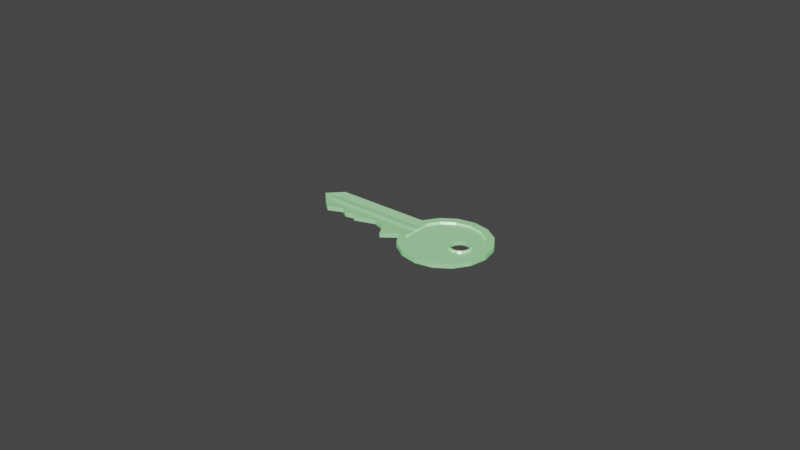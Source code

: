 # Source: greenKey.blend  (saved by Blender 2.92.15; exported with 4.5.12 LTS)
import bpy
from mathutils import Matrix  # noqa: F401  (used for matrix-valued properties, if any)

bpy.ops.wm.read_factory_settings(use_empty=True)
scene = bpy.context.scene
scene.name = 'Scene'

# ---- collections
col_collection = bpy.data.collections.new('Collection'); scene.collection.children.link(col_collection)

# ---- materials (node trees are filled in below, after node groups)
mat_material_001 = bpy.data.materials.new('Material.001')
mat_material_001.use_transparent_shadow = False

# ---- material node trees
mat_material_001.use_nodes = True; mat_material_001.node_tree.nodes.clear()
_N = mat_material_001.node_tree.nodes; _L = mat_material_001.node_tree.links
n0 = _N.new('ShaderNodeBsdfPrincipled'); n0.name = 'Principled BSDF'; n0.location = (10, 300)
n0.distribution = 'GGX'
n0.subsurface_method = 'BURLEY'
n0.inputs[1].default_value = 0.5
n0.inputs[2].default_value = 0.3
n0.inputs[3].default_value = 1.45
n0.inputs[27].default_value = (0.0, 0.1149, 0.001278, 1.0)
n0.inputs[28].default_value = 2.5
n1 = _N.new('ShaderNodeOutputMaterial'); n1.name = 'Material Output'; n1.location = (300, 300)
_L.new(n0.outputs[0], n1.inputs[0])
n1.is_active_output = True

# ---- world
world_world = bpy.data.worlds.new('World'); scene.world = world_world
world_world.use_nodes = True; world_world.node_tree.nodes.clear()
_N = world_world.node_tree.nodes; _L = world_world.node_tree.links
n0 = _N.new('ShaderNodeOutputWorld'); n0.name = 'World Output'; n0.location = (300, 300)
n1 = _N.new('ShaderNodeBackground'); n1.name = 'Background'; n1.location = (10, 300)
n1.inputs[0].default_value = (0.05088, 0.05088, 0.05088, 1.0)
_L.new(n1.outputs[0], n0.inputs[0])
n0.is_active_output = True
world_world.color = (0.05088, 0.05088, 0.05088)
world_world.use_sun_shadow = False
world_world.sun_shadow_jitter_overblur = 0.0

# ---- meshes
me_cylinder = bpy.data.meshes.new('Cylinder')
me_cylinder.from_pydata([(-5.809e-10, 0.0249, -0.0004297), (-5.809e-10, 0.0249, 0.0004297), (0.00953, 0.02301, -0.0004235), (0.00953, 0.02301, 0.0004235), (0.01761, 0.01761, -0.0004183), (0.01761, 0.01761, 0.0004183), (0.02301, 0.00953, -0.0004148), (0.02301, 0.00953, 0.0004148), (0.0249, -1.35e-09, -0.0004136), (0.0249, -1.35e-09, 0.0004136), (0.02301, -0.00953, -0.0004148), (0.02301, -0.00953, 0.0004148), (0.01761, -0.01761, -0.0004183), (0.01761, -0.01761, 0.0004183), (0.00953, -0.02301, -0.0004235), (0.00953, -0.02301, 0.0004235), (3.717e-09, -0.0249, -0.0004297), (3.717e-09, -0.0249, 0.0004297), (-0.00953, -0.02301, -0.0004358), (-0.00953, -0.02301, 0.0004358), (-0.01761, -0.01761, -0.0004411), (-0.01761, -0.01761, 0.0004411), (-0.02272, -0.009963, -0.0004455), (-0.02272, -0.009963, 0.0004455), (-0.02272, 0.009963, -0.0004455), (-0.02272, 0.009963, 0.0004455), (-0.01761, 0.01761, -0.0004411), (-0.01761, 0.01761, 0.0004411), (-0.00953, 0.02301, -0.0004358), (-0.00953, 0.02301, 0.0004358), (-0.07221, 0.01148, -0.0015), (-0.07221, -0.01084, -0.0015), (-0.07221, 0.01148, 0.0015), (-0.07221, -0.01084, 0.0015), (-0.07794, 0.01148, 0.0015), (-0.07794, -0.00729, 0.0015), (-0.07794, 0.01148, -0.0015), (-0.07794, -0.00729, -0.0015), (-0.08721, 0.01148, 0.0015), (-0.08721, -0.01148, 0.0015), (-0.08721, -0.01148, -0.0015), (-0.08721, 0.01148, -0.0015), (-0.09251, 0.01148, -0.0015), (-0.09251, 0.01148, 0.0015), (-0.09251, -0.00729, 0.0015), (-0.09251, -0.00729, -0.0015), (-0.1022, 0.002453, 0.0012), (-0.1022, 0.002453, -0.0012), (-0.06665, -0.009421, 0.0015), (-0.06665, 0.01148, 0.0015), (-0.06665, -0.009421, -0.0015), (-0.06665, 0.01148, -0.0015), (-0.06445, -0.01148, 0.0015), (-0.06445, 0.01148, 0.0015), (-0.06445, -0.01148, -0.0015), (-0.06445, 0.01148, -0.0015), (-0.05079, -0.006722, 0.0015), (-0.05079, 0.01148, 0.0015), (-0.05079, -0.006722, -0.0015), (-0.05079, 0.01148, -0.0015), (-0.04203, -0.009705, 0.0015), (-0.04203, 0.01148, 0.0015), (-0.04203, -0.009705, -0.0015), (-0.04203, 0.01148, -0.0015), (-0.03706, -0.01851, 0.0015), (-0.03706, 0.01148, 0.0015), (-0.03706, -0.01851, -0.0015), (-0.03706, 0.01148, -0.0015), (-0.07794, 0.00492, 0.00075), (-0.02272, 0.004921, 0.0003045), (-0.02272, 0.004921, -0.0003045), (-0.07794, 0.00492, -0.00075), (-0.08721, 0.00492, 0.00075), (-0.08721, 0.00492, -0.00075), (-0.09251, 0.00492, 0.00075), (-0.09251, 0.00492, -0.00075), (-0.07221, 0.00492, -0.00075), (-0.07221, 0.00492, 0.00075), (-0.06665, 0.00492, 0.00075), (-0.06665, 0.00492, -0.00075), (-0.06445, 0.00492, -0.00075), (-0.06445, 0.00492, 0.00075), (-0.05079, 0.00492, 0.00075), (-0.05079, 0.00492, -0.00075), (-0.04203, 0.00492, -0.00075), (-0.04203, 0.00492, 0.00075), (-0.03706, 0.00492, 0.00075), (-0.03706, 0.00492, -0.00075), (-0.07794, -0.002619, 0.00075), (-0.02272, -0.002621, -0.0003045), (-0.08721, -0.002619, 0.00075), (-0.09251, -0.002619, 0.00075), (-0.07221, -0.002619, 0.00075), (-0.06665, -0.002619, 0.00075), (-0.06445, -0.002619, 0.00075), (-0.05079, -0.002619, 0.00075), (-0.04203, -0.002619, 0.00075), (-0.03706, -0.002619, 0.00075), (-0.02272, -0.002621, 0.0003045), (-0.07794, -0.002619, -0.00075), (-0.08721, -0.002619, -0.00075), (-0.09251, -0.002619, -0.00075), (-0.07221, -0.002619, -0.00075), (-0.06665, -0.002619, -0.00075), (-0.06445, -0.002619, -0.00075), (-0.05079, -0.002619, -0.00075), (-0.04203, -0.002619, -0.00075), (-0.03706, -0.002619, -0.00075), (-0.02272, 7.118e-05, -0.0004455), (-0.07794, 7.216e-05, -0.0015), (-0.08721, 7.216e-05, -0.0015), (-0.09251, 7.216e-05, -0.0015), (-0.07221, 7.216e-05, -0.0015), (-0.06665, 7.216e-05, -0.0015), (-0.06445, 7.216e-05, -0.0015), (-0.05079, 7.216e-05, -0.0015), (-0.04203, 7.216e-05, -0.0015), (-0.03706, 7.216e-05, -0.0015), (-0.07794, 7.216e-05, 0.0015), (-0.02272, 7.118e-05, 0.0004455), (-0.08721, 7.216e-05, 0.0015), (-0.09251, 7.216e-05, 0.0015), (-0.07221, 7.216e-05, 0.0015), (-0.06665, 7.216e-05, 0.0015), (-0.06445, 7.216e-05, 0.0015), (-0.05079, 7.216e-05, 0.0015), (-0.04203, 7.216e-05, 0.0015), (-0.03706, 7.216e-05, 0.0015), (0.01148, 0.02772, 0.0015), (0.0, 0.03, 0.0015), (0.02121, 0.02121, 0.0015), (0.02772, 0.01148, 0.0015), (0.03, -1.311e-09, 0.0015), (0.02772, -0.01148, 0.0015), (0.02121, -0.02121, 0.0015), (0.01148, -0.02772, 0.0015), (4.53e-09, -0.03, 0.0015), (-0.01148, -0.02772, 0.0015), (-0.02121, -0.02121, 0.0015), (-0.02772, -0.01148, 0.0015), (-0.02772, -0.002619, 0.00075), (-0.02121, 0.02121, 0.0015), (-0.02772, 0.01148, 0.0015), (-0.01148, 0.02772, 0.0015), (-0.02772, 0.00492, 0.00075), (-0.02772, 7.216e-05, 0.0015), (0.0, 0.03, -0.0015), (0.01148, 0.02772, -0.0015), (0.02121, 0.02121, -0.0015), (0.02772, 0.01148, -0.0015), (0.03, -1.311e-09, -0.0015), (0.02772, -0.01148, -0.0015), (0.02121, -0.02121, -0.0015), (0.01148, -0.02772, -0.0015), (4.53e-09, -0.03, -0.0015), (-0.01148, -0.02772, -0.0015), (-0.02121, -0.02121, -0.0015), (-0.02772, -0.01148, -0.0015), (-0.02772, 0.00492, -0.00075), (-0.02772, 0.01148, -0.0015), (-0.02121, 0.02121, -0.0015), (-0.01148, 0.02772, -0.0015), (-0.02772, 7.216e-05, -0.0015), (-0.02772, -0.002619, -0.00075), (-5.809e-10, 0.0249, -0.0015), (0.00953, 0.02301, -0.001494), (0.01761, 0.01761, -0.001489), (0.02301, 0.00953, -0.001485), (0.0249, -1.35e-09, -0.001484), (0.02301, -0.00953, -0.001485), (0.01761, -0.01761, -0.001489), (0.00953, -0.02301, -0.001494), (3.717e-09, -0.0249, -0.0015), (-0.00953, -0.02301, -0.001506), (-0.01761, -0.01761, -0.001511), (-0.02272, -0.009963, -0.001516), (-0.02272, 0.004921, -0.0007658), (-0.02272, 0.009963, -0.001516), (-0.01761, 0.01761, -0.001511), (-0.00953, 0.02301, -0.001506), (-0.02272, 7.118e-05, -0.001516), (-0.02272, -0.002621, -0.0007658), (0.00953, 0.02301, 0.001494), (-5.809e-10, 0.0249, 0.0015), (0.01761, 0.01761, 0.001489), (0.02301, 0.00953, 0.001485), (0.0249, -1.35e-09, 0.001484), (0.02301, -0.00953, 0.001485), (0.01761, -0.01761, 0.001489), (0.00953, -0.02301, 0.001494), (3.717e-09, -0.0249, 0.0015), (-0.00953, -0.02301, 0.001506), (-0.01761, -0.01761, 0.001511), (-0.02272, -0.009963, 0.001516), (-0.02272, -0.002621, 0.0007658), (-0.01761, 0.01761, 0.001511), (-0.02272, 0.009963, 0.001516), (-0.00953, 0.02301, 0.001506), (-0.02272, 0.004921, 0.0007658), (-0.02272, 7.118e-05, 0.001516), (0.01093, 0.007035, -0.0004229), (0.01093, 0.007035, 0.0004229), (0.01362, 0.006499, -0.0004211), (0.01362, 0.006499, 0.0004211), (0.0159, 0.004974, -0.0004196), (0.0159, 0.004974, 0.0004196), (0.01743, 0.002692, -0.0004186), (0.01743, 0.002692, 0.0004186), (0.01796, -3.075e-10, -0.0004182), (0.01796, -3.075e-10, 0.0004182), (0.01743, -0.002692, -0.0004186), (0.01743, -0.002692, 0.0004186), (0.0159, -0.004974, -0.0004196), (0.0159, -0.004974, 0.0004196), (0.01362, -0.006499, -0.0004211), (0.01362, -0.006499, 0.0004211), (0.01093, -0.007035, -0.0004229), (0.01093, -0.007035, 0.0004229), (0.008234, -0.006499, -0.0004247), (0.008234, -0.006499, 0.0004247), (0.005952, -0.004974, -0.0004263), (0.005952, -0.004974, 0.0004263), (0.004427, -0.002692, -0.0004273), (0.004427, -0.002692, 0.0004273), (0.003891, 8.389e-11, -0.0004277), (0.003891, 8.389e-11, 0.0004277), (0.004427, 0.002692, -0.0004273), (0.004427, 0.002692, 0.0004273), (0.005952, 0.004974, -0.0004263), (0.005952, 0.004974, 0.0004263), (0.008234, 0.006499, -0.0004247), (0.008234, 0.006499, 0.0004247), (0.01093, 0.006335, -0.0004229), (0.01093, 0.006335, 0.0004229), (0.01335, 0.005853, -0.0004211), (0.01335, 0.005853, 0.0004211), (0.01541, 0.004479, -0.0004196), (0.01541, 0.004479, 0.0004196), (0.01678, 0.002424, -0.0004186), (0.01678, 0.002424, 0.0004186), (0.01726, -3.143e-10, -0.0004182), (0.01726, -3.143e-10, 0.0004182), (0.01678, -0.002424, -0.0004186), (0.01678, -0.002424, 0.0004186), (0.01541, -0.004479, -0.0004196), (0.01541, -0.004479, 0.0004196), (0.01335, -0.005853, -0.0004211), (0.01335, -0.005853, 0.0004211), (0.01093, -0.006335, -0.0004229), (0.01093, -0.006335, 0.0004229), (0.008502, -0.005853, -0.0004247), (0.008502, -0.005853, 0.0004247), (0.006447, -0.004479, -0.0004263), (0.006447, -0.004479, 0.0004263), (0.005073, -0.002424, -0.0004273), (0.005073, -0.002424, 0.0004273), (0.004591, 2.295e-11, -0.0004277), (0.004591, 2.295e-11, 0.0004277), (0.005073, 0.002424, -0.0004273), (0.005073, 0.002424, 0.0004273), (0.006447, 0.004479, -0.0004263), (0.006447, 0.004479, 0.0004263), (0.008502, 0.005853, -0.0004247), (0.008502, 0.005853, 0.0004247), (0.01093, 0.007035, 0.001493), (0.01362, 0.006499, 0.001491), (0.0159, 0.004974, 0.00149), (0.01743, 0.002692, 0.001489), (0.01796, -3.238e-10, 0.001489), (0.01743, -0.002692, 0.001489), (0.0159, -0.004974, 0.00149), (0.01362, -0.006499, 0.001491), (0.01093, -0.007035, 0.001493), (0.008234, -0.006499, 0.001495), (0.005952, -0.004974, 0.001497), (0.004427, -0.002692, 0.001498), (0.003892, 6.761e-11, 0.001498), (0.004427, 0.002692, 0.001498), (0.005952, 0.004974, 0.001497), (0.008234, 0.006499, 0.001495), (0.01093, 0.006335, 0.001493), (0.01335, 0.005853, 0.001491), (0.01541, 0.004479, 0.00149), (0.01678, 0.002424, 0.001489), (0.01726, -3.305e-10, 0.001489), (0.01678, -0.002424, 0.001489), (0.01541, -0.004479, 0.00149), (0.01335, -0.005853, 0.001491), (0.01093, -0.006335, 0.001493), (0.008502, -0.005853, 0.001495), (0.006447, -0.004479, 0.001497), (0.005074, -0.002424, 0.001498), (0.004592, 6.67e-12, 0.001498), (0.005074, 0.002424, 0.001498), (0.006447, 0.004479, 0.001497), (0.008502, 0.005853, 0.001495), (0.01093, 0.007035, -0.001493), (0.01362, 0.006499, -0.001491), (0.0159, 0.004974, -0.00149), (0.01743, 0.002692, -0.001489), (0.01796, -3.243e-10, -0.001489), (0.01743, -0.002692, -0.001489), (0.0159, -0.004974, -0.00149), (0.01362, -0.006499, -0.001491), (0.01093, -0.007035, -0.001493), (0.008234, -0.006499, -0.001495), (0.005952, -0.004974, -0.001497), (0.004427, -0.002692, -0.001498), (0.003892, 6.707e-11, -0.001498), (0.004427, 0.002692, -0.001498), (0.005952, 0.004974, -0.001497), (0.008234, 0.006499, -0.001495), (0.01093, 0.006335, -0.001493), (0.01335, 0.005853, -0.001491), (0.01541, 0.004479, -0.00149), (0.01678, 0.002424, -0.001489), (0.01726, -3.311e-10, -0.001489), (0.01678, -0.002424, -0.001489), (0.01541, -0.004479, -0.00149), (0.01335, -0.005853, -0.001491), (0.01093, -0.006335, -0.001493), (0.008502, -0.005853, -0.001495), (0.006447, -0.004479, -0.001497), (0.005074, -0.002424, -0.001498), (0.004592, 6.127e-12, -0.001498), (0.005074, 0.002424, -0.001498), (0.006447, 0.004479, -0.001497), (0.008502, 0.005853, -0.001495)], [], [(146, 129, 128, 147), (147, 128, 130, 148), (148, 130, 131, 149), (149, 131, 132, 150), (150, 132, 133, 151), (151, 133, 134, 152), (152, 134, 135, 153), (153, 135, 136, 154), (154, 136, 137, 155), (155, 137, 138, 156), (156, 138, 139, 157), (34, 36, 41, 38), (37, 35, 39, 40), (159, 142, 141, 160), (160, 141, 143, 161), (161, 143, 129, 146), (72, 38, 43, 74), (100, 40, 45, 101), (38, 41, 42, 43), (45, 44, 46, 47), (74, 43, 46), (101, 45, 47), (43, 42, 47, 46), (40, 39, 44, 45), (99, 37, 40, 100), (68, 34, 38, 72), (77, 32, 34, 68), (102, 31, 37, 99), (31, 33, 35, 37), (32, 30, 36, 34), (49, 51, 30, 32), (50, 48, 33, 31), (103, 50, 31, 102), (78, 49, 32, 77), (81, 53, 49, 78), (104, 54, 50, 103), (54, 52, 48, 50), (53, 55, 51, 49), (57, 59, 55, 53), (58, 56, 52, 54), (105, 58, 54, 104), (82, 57, 53, 81), (85, 61, 57, 82), (106, 62, 58, 105), (62, 60, 56, 58), (61, 63, 59, 57), (65, 67, 63, 61), (66, 64, 60, 62), (107, 66, 62, 106), (86, 65, 61, 85), (144, 142, 65, 86), (163, 157, 66, 107), (157, 139, 64, 66), (142, 159, 67, 65), (159, 158, 87, 67), (145, 144, 86, 127), (127, 86, 85, 126), (67, 87, 84, 63), (63, 84, 83, 59), (126, 85, 82, 125), (125, 82, 81, 124), (59, 83, 80, 55), (55, 80, 79, 51), (124, 81, 78, 123), (123, 78, 77, 122), (51, 79, 76, 30), (30, 76, 71, 36), (122, 77, 68, 118), (118, 68, 72, 120), (36, 71, 73, 41), (42, 75, 47), (121, 74, 46), (41, 73, 75, 42), (120, 72, 74, 121), (39, 90, 91, 44), (44, 91, 46), (35, 88, 90, 39), (33, 92, 88, 35), (48, 93, 92, 33), (52, 94, 93, 48), (56, 95, 94, 52), (60, 96, 95, 56), (64, 97, 96, 60), (139, 140, 97, 64), (162, 163, 107, 117), (117, 107, 106, 116), (116, 106, 105, 115), (115, 105, 104, 114), (114, 104, 103, 113), (113, 103, 102, 112), (112, 102, 99, 109), (109, 99, 100, 110), (111, 101, 47), (110, 100, 101, 111), (73, 110, 111, 75), (75, 111, 47), (71, 109, 110, 73), (76, 112, 109, 71), (79, 113, 112, 76), (80, 114, 113, 79), (83, 115, 114, 80), (84, 116, 115, 83), (87, 117, 116, 84), (158, 162, 117, 87), (90, 120, 121, 91), (91, 121, 46), (88, 118, 120, 90), (92, 122, 118, 88), (93, 123, 122, 92), (94, 124, 123, 93), (95, 125, 124, 94), (96, 126, 125, 95), (97, 127, 126, 96), (140, 145, 127, 97), (183, 182, 128, 129), (182, 184, 130, 128), (184, 185, 131, 130), (185, 186, 132, 131), (186, 187, 133, 132), (187, 188, 134, 133), (188, 189, 135, 134), (189, 190, 136, 135), (190, 191, 137, 136), (191, 192, 138, 137), (192, 193, 139, 138), (193, 194, 140, 139), (196, 195, 141, 142), (195, 197, 143, 141), (197, 183, 129, 143), (198, 196, 142, 144), (194, 199, 145, 140), (199, 198, 144, 145), (165, 164, 146, 147), (166, 165, 147, 148), (167, 166, 148, 149), (168, 167, 149, 150), (169, 168, 150, 151), (170, 169, 151, 152), (171, 170, 152, 153), (172, 171, 153, 154), (173, 172, 154, 155), (174, 173, 155, 156), (175, 174, 156, 157), (177, 176, 158, 159), (178, 177, 159, 160), (179, 178, 160, 161), (164, 179, 161, 146), (176, 180, 162, 158), (181, 175, 157, 163), (180, 181, 163, 162), (2, 0, 164, 165), (4, 2, 165, 166), (6, 4, 166, 167), (8, 6, 167, 168), (10, 8, 168, 169), (12, 10, 169, 170), (14, 12, 170, 171), (16, 14, 171, 172), (18, 16, 172, 173), (20, 18, 173, 174), (22, 20, 174, 175), (24, 69, 176, 177), (26, 24, 177, 178), (28, 26, 178, 179), (0, 28, 179, 164), (69, 108, 180, 176), (98, 22, 175, 181), (108, 98, 181, 180), (1, 3, 182, 183), (3, 5, 184, 182), (5, 7, 185, 184), (7, 9, 186, 185), (9, 11, 187, 186), (11, 13, 188, 187), (13, 15, 189, 188), (15, 17, 190, 189), (17, 19, 191, 190), (19, 21, 192, 191), (21, 23, 193, 192), (23, 89, 194, 193), (25, 27, 195, 196), (27, 29, 197, 195), (29, 1, 183, 197), (70, 25, 196, 198), (89, 119, 199, 194), (119, 70, 198, 199), (254, 252, 322, 323), (261, 263, 295, 294), (229, 227, 277, 278), (211, 209, 268, 269), (203, 201, 264, 265), (251, 253, 290, 289), (236, 234, 313, 314), (252, 250, 321, 322), (234, 232, 312, 313), (244, 242, 317, 318), (226, 228, 310, 309), (219, 217, 272, 273), (259, 261, 294, 293), (208, 210, 301, 300), (241, 243, 285, 284), (233, 235, 281, 280), (205, 7, 5, 3, 1, 29, 27, 25, 70, 119, 89, 23, 21, 19, 17, 15, 13, 11, 9, 209, 211, 213, 215, 217, 219, 221, 223, 225, 227, 229, 231, 201, 203), (209, 9, 7, 205, 207), (204, 6, 8, 208, 206), (8, 10, 12, 14, 16, 18, 20, 22, 98, 108, 69, 24, 26, 28, 0, 2, 4, 6, 204, 202, 200, 230, 228, 226, 224, 222, 220, 218, 216, 214, 212, 210, 208), (234, 235, 233, 232), (235, 234, 236, 237), (236, 238, 239, 237), (240, 241, 239, 238), (240, 242, 243, 241), (242, 244, 245, 243), (244, 246, 247, 245), (248, 249, 247, 246), (248, 250, 251, 249), (252, 253, 251, 250), (253, 252, 254, 255), (255, 254, 256, 257), (258, 259, 257, 256), (259, 258, 260, 261), (262, 263, 261, 260), (263, 262, 232, 233), (224, 226, 309, 308), (206, 208, 300, 299), (249, 251, 289, 288), (216, 218, 305, 304), (260, 258, 325, 326), (227, 225, 276, 277), (242, 240, 316, 317), (214, 216, 304, 303), (258, 256, 324, 325), (209, 207, 267, 268), (217, 215, 271, 272), (257, 259, 293, 292), (240, 238, 315, 316), (250, 248, 320, 321), (239, 241, 284, 283), (225, 223, 275, 276), (274, 273, 289, 290), (278, 277, 293, 294), (269, 268, 284, 285), (265, 264, 280, 281), (273, 272, 288, 289), (277, 276, 292, 293), (268, 267, 283, 284), (272, 271, 287, 288), (276, 275, 291, 292), (279, 278, 294, 295), (270, 269, 285, 286), (266, 265, 281, 282), (275, 274, 290, 291), (264, 279, 295, 280), (271, 270, 286, 287), (267, 266, 282, 283), (221, 219, 273, 274), (243, 245, 286, 285), (231, 229, 278, 279), (235, 237, 282, 281), (253, 255, 291, 290), (213, 211, 269, 270), (263, 233, 280, 295), (245, 247, 287, 286), (205, 203, 265, 266), (223, 221, 274, 275), (201, 231, 279, 264), (237, 239, 283, 282), (255, 257, 292, 291), (215, 213, 270, 271), (247, 249, 288, 287), (207, 205, 266, 267), (301, 302, 318, 317), (309, 310, 326, 325), (300, 301, 317, 316), (308, 309, 325, 324), (299, 300, 316, 315), (304, 305, 321, 320), (303, 304, 320, 319), (296, 297, 313, 312), (305, 306, 322, 321), (297, 298, 314, 313), (306, 307, 323, 322), (310, 311, 327, 326), (302, 303, 319, 318), (311, 296, 312, 327), (298, 299, 315, 314), (307, 308, 324, 323), (210, 212, 302, 301), (200, 202, 297, 296), (262, 260, 326, 327), (218, 220, 306, 305), (246, 244, 318, 319), (202, 204, 298, 297), (232, 262, 327, 312), (220, 222, 307, 306), (228, 230, 311, 310), (238, 236, 314, 315), (256, 254, 323, 324), (212, 214, 303, 302), (230, 200, 296, 311), (204, 206, 299, 298), (222, 224, 308, 307), (248, 246, 319, 320)])
_uv = me_cylinder.uv_layers.new(name='UVMap')
_uv.uv.foreach_set('vector', [1.0, 0.5, 1.0, 1.0, 0.9375, 1.0, 0.9375, 0.5, 0.9375, 0.5, 0.9375, 1.0, 0.875, 1.0, 0.875, 0.5, 0.875, 0.5, 0.875, 1.0, 0.8125, 1.0, 0.8125, 0.5, 0.8125, 0.5, 0.8125, 1.0, 0.75, 1.0, 0.75, 0.5, 0.75, 0.5, 0.75, 1.0, 0.6875, 1.0, 0.6875, 0.5, 0.6875, 0.5, 0.6875, 1.0, 0.625, 1.0, 0.625, 0.5, 0.625, 0.5, 0.625, 1.0, 0.5625, 1.0, 0.5625, 0.5, 0.5625, 0.5, 0.5625, 1.0, 0.5, 1.0, 0.5, 0.5, 0.5, 0.5, 0.5, 1.0, 0.4375, 1.0, 0.4375, 0.5, 0.4375, 0.5, 0.4375, 1.0, 0.375, 1.0, 0.375, 0.5, 0.375, 0.5, 0.375, 1.0, 0.3125, 1.0, 0.3125, 0.5, 0.1875, 1.0, 0.1875, 0.5, 0.1875, 0.5, 0.1875, 1.0, 0.3125, 0.5, 0.3125, 1.0, 0.3125, 1.0, 0.3125, 0.5, 0.1875, 0.5, 0.1875, 1.0, 0.125, 1.0, 0.125, 0.5, 0.125, 0.5, 0.125, 1.0, 0.0625, 1.0, 0.0625, 0.5, 0.0625, 0.5, 0.0625, 1.0, 0.0, 1.0, 0.0, 0.5, 0.02827, 0.2894, 0.02827, 0.3418, 0.02827, 0.3418, 0.02827, 0.2894, 0.5283, 0.1972, 0.5283, 0.1582, 0.5283, 0.1582, 0.5281, 0.1964, 0.1875, 1.0, 0.1875, 0.5, 0.1875, 0.5, 0.1875, 1.0, 0.3125, 0.5, 0.3125, 1.0, 0.3125, 1.0, 0.3125, 0.5, 0.02827, 0.2894, 0.02827, 0.3418, 0.02827, 0.2894, 0.5281, 0.1964, 0.5283, 0.1582, 0.5268, 0.1912, 0.1875, 1.0, 0.1875, 0.5, 0.1875, 0.5, 0.1875, 1.0, 0.3125, 0.5, 0.3125, 1.0, 0.3125, 1.0, 0.3125, 0.5, 0.5283, 0.1972, 0.5283, 0.1582, 0.5283, 0.1582, 0.5283, 0.1972, 0.02827, 0.2894, 0.02827, 0.3418, 0.02827, 0.3418, 0.02827, 0.2894, 0.02827, 0.2894, 0.02827, 0.3418, 0.02827, 0.3418, 0.02827, 0.2894, 0.5283, 0.1972, 0.5283, 0.1582, 0.5283, 0.1582, 0.5283, 0.1972, 0.3125, 0.5, 0.3125, 1.0, 0.3125, 1.0, 0.3125, 0.5, 0.1875, 1.0, 0.1875, 0.5, 0.1875, 0.5, 0.1875, 1.0, 0.1875, 1.0, 0.1875, 0.5, 0.1875, 0.5, 0.1875, 1.0, 0.3125, 0.5, 0.3125, 1.0, 0.3125, 1.0, 0.3125, 0.5, 0.5283, 0.1972, 0.5283, 0.1582, 0.5283, 0.1582, 0.5283, 0.1972, 0.02827, 0.2894, 0.02827, 0.3418, 0.02827, 0.3418, 0.02827, 0.2894, 0.02827, 0.2894, 0.02827, 0.3418, 0.02827, 0.3418, 0.02827, 0.2894, 0.5283, 0.1972, 0.5283, 0.1582, 0.5283, 0.1582, 0.5283, 0.1972, 0.3125, 0.5, 0.3125, 1.0, 0.3125, 1.0, 0.3125, 0.5, 0.1875, 1.0, 0.1875, 0.5, 0.1875, 0.5, 0.1875, 1.0, 0.1875, 1.0, 0.1875, 0.5, 0.1875, 0.5, 0.1875, 1.0, 0.3125, 0.5, 0.3125, 1.0, 0.3125, 1.0, 0.3125, 0.5, 0.5283, 0.1972, 0.5283, 0.1582, 0.5283, 0.1582, 0.5283, 0.1972, 0.02827, 0.2894, 0.02827, 0.3418, 0.02827, 0.3418, 0.02827, 0.2894, 0.02827, 0.2894, 0.02827, 0.3418, 0.02827, 0.3418, 0.02827, 0.2894, 0.5283, 0.1972, 0.5283, 0.1582, 0.5283, 0.1582, 0.5283, 0.1972, 0.3125, 0.5, 0.3125, 1.0, 0.3125, 1.0, 0.3125, 0.5, 0.1875, 1.0, 0.1875, 0.5, 0.1875, 0.5, 0.1875, 1.0, 0.1875, 1.0, 0.1875, 0.5, 0.1875, 0.5, 0.1875, 1.0, 0.3125, 0.5, 0.3125, 1.0, 0.3125, 1.0, 0.3125, 0.5, 0.5283, 0.1972, 0.5283, 0.1582, 0.5283, 0.1582, 0.5283, 0.1972, 0.02827, 0.2894, 0.02827, 0.3418, 0.02827, 0.3418, 0.02827, 0.2894, 0.02827, 0.2894, 0.02827, 0.3418, 0.02827, 0.3418, 0.02827, 0.2894, 0.5283, 0.1972, 0.5283, 0.1582, 0.5283, 0.1582, 0.5283, 0.1972, 0.3125, 0.5, 0.3125, 1.0, 0.3125, 1.0, 0.3125, 0.5, 0.1875, 1.0, 0.1875, 0.5, 0.1875, 0.5, 0.1875, 1.0, 0.5283, 0.3418, 0.5283, 0.2894, 0.5283, 0.2894, 0.5283, 0.3418, 0.02827, 0.2506, 0.02827, 0.2894, 0.02827, 0.2894, 0.02827, 0.2506, 0.02827, 0.2506, 0.02827, 0.2894, 0.02827, 0.2894, 0.02827, 0.2506, 0.5283, 0.3418, 0.5283, 0.2894, 0.5283, 0.2894, 0.5283, 0.3418, 0.5283, 0.3418, 0.5283, 0.2894, 0.5283, 0.2894, 0.5283, 0.3418, 0.02827, 0.2506, 0.02827, 0.2894, 0.02827, 0.2894, 0.02827, 0.2506, 0.02827, 0.2506, 0.02827, 0.2894, 0.02827, 0.2894, 0.02827, 0.2506, 0.5283, 0.3418, 0.5283, 0.2894, 0.5283, 0.2894, 0.5283, 0.3418, 0.5283, 0.3418, 0.5283, 0.2894, 0.5283, 0.2894, 0.5283, 0.3418, 0.02827, 0.2506, 0.02827, 0.2894, 0.02827, 0.2894, 0.02827, 0.2506, 0.02827, 0.2506, 0.02827, 0.2894, 0.02827, 0.2894, 0.02827, 0.2506, 0.5283, 0.3418, 0.5283, 0.2894, 0.5283, 0.2894, 0.5283, 0.3418, 0.5283, 0.3418, 0.5283, 0.2894, 0.5283, 0.2894, 0.5283, 0.3418, 0.02827, 0.2506, 0.02827, 0.2894, 0.02827, 0.2894, 0.02827, 0.2506, 0.02827, 0.2506, 0.02827, 0.2894, 0.02827, 0.2894, 0.02827, 0.2506, 0.5283, 0.3418, 0.5283, 0.2894, 0.5283, 0.2894, 0.5283, 0.3418, 0.5283, 0.3418, 0.5283, 0.2894, 0.5283, 0.3418, 0.02827, 0.2506, 0.02827, 0.2894, 0.02827, 0.2506, 0.5283, 0.3418, 0.5283, 0.2894, 0.5283, 0.2894, 0.5283, 0.3418, 0.02827, 0.2506, 0.02827, 0.2894, 0.02827, 0.2894, 0.02827, 0.2506, 0.02827, 0.1582, 0.02827, 0.1972, 0.02827, 0.1972, 0.02827, 0.1582, 0.02827, 0.1582, 0.02827, 0.1972, 0.02827, 0.1582, 0.02827, 0.1582, 0.02827, 0.1972, 0.02827, 0.1972, 0.02827, 0.1582, 0.02827, 0.1582, 0.02827, 0.1972, 0.02827, 0.1972, 0.02827, 0.1582, 0.02827, 0.1582, 0.02827, 0.1972, 0.02827, 0.1972, 0.02827, 0.1582, 0.02827, 0.1582, 0.02827, 0.1972, 0.02827, 0.1972, 0.02827, 0.1582, 0.02827, 0.1582, 0.02827, 0.1972, 0.02827, 0.1972, 0.02827, 0.1582, 0.02827, 0.1582, 0.02827, 0.1972, 0.02827, 0.1972, 0.02827, 0.1582, 0.02827, 0.1582, 0.02827, 0.1972, 0.02827, 0.1972, 0.02827, 0.1582, 0.02827, 0.1582, 0.02827, 0.1972, 0.02827, 0.1972, 0.02827, 0.1582, 0.5283, 0.2506, 0.5283, 0.1972, 0.5283, 0.1972, 0.5283, 0.2506, 0.5283, 0.2506, 0.5283, 0.1972, 0.5283, 0.1972, 0.5283, 0.2506, 0.5283, 0.2506, 0.5283, 0.1972, 0.5283, 0.1972, 0.5283, 0.2506, 0.5283, 0.2506, 0.5283, 0.1972, 0.5283, 0.1972, 0.5283, 0.2506, 0.5283, 0.2506, 0.5283, 0.1972, 0.5283, 0.1972, 0.5283, 0.2506, 0.5283, 0.2506, 0.5283, 0.1972, 0.5283, 0.1972, 0.5283, 0.2506, 0.5283, 0.2506, 0.5283, 0.1972, 0.5283, 0.1972, 0.5283, 0.2506, 0.5283, 0.2506, 0.5283, 0.1972, 0.5283, 0.1972, 0.5283, 0.2506, 0.5283, 0.2505, 0.5281, 0.1964, 0.5321, 0.2665, 0.5283, 0.2506, 0.5283, 0.1972, 0.5281, 0.1964, 0.5283, 0.2505, 0.5283, 0.2894, 0.5283, 0.2506, 0.5283, 0.2505, 0.5283, 0.2894, 0.5283, 0.2894, 0.5283, 0.2505, 0.5347, 0.3158, 0.5283, 0.2894, 0.5283, 0.2506, 0.5283, 0.2506, 0.5283, 0.2894, 0.5283, 0.2894, 0.5283, 0.2506, 0.5283, 0.2506, 0.5283, 0.2894, 0.5283, 0.2894, 0.5283, 0.2506, 0.5283, 0.2506, 0.5283, 0.2894, 0.5283, 0.2894, 0.5283, 0.2506, 0.5283, 0.2506, 0.5283, 0.2894, 0.5283, 0.2894, 0.5283, 0.2506, 0.5283, 0.2506, 0.5283, 0.2894, 0.5283, 0.2894, 0.5283, 0.2506, 0.5283, 0.2506, 0.5283, 0.2894, 0.5283, 0.2894, 0.5283, 0.2506, 0.5283, 0.2506, 0.5283, 0.2894, 0.5283, 0.2894, 0.5283, 0.2506, 0.5283, 0.2506, 0.5283, 0.2894, 0.02827, 0.1972, 0.02827, 0.2506, 0.02827, 0.2506, 0.02827, 0.1972, 0.02827, 0.1972, 0.02827, 0.2506, 0.02827, 0.1972, 0.02827, 0.1972, 0.02827, 0.2506, 0.02827, 0.2506, 0.02827, 0.1972, 0.02827, 0.1972, 0.02827, 0.2506, 0.02827, 0.2506, 0.02827, 0.1972, 0.02827, 0.1972, 0.02827, 0.2506, 0.02827, 0.2506, 0.02827, 0.1972, 0.02827, 0.1972, 0.02827, 0.2506, 0.02827, 0.2506, 0.02827, 0.1972, 0.02827, 0.1972, 0.02827, 0.2506, 0.02827, 0.2506, 0.02827, 0.1972, 0.02827, 0.1972, 0.02827, 0.2506, 0.02827, 0.2506, 0.02827, 0.1972, 0.02827, 0.1972, 0.02827, 0.2506, 0.02827, 0.2506, 0.02827, 0.1972, 0.02827, 0.1972, 0.02827, 0.2506, 0.02827, 0.2506, 0.02827, 0.1972, 0.25, 0.4491, 0.3262, 0.4339, 0.3418, 0.4717, 0.25, 0.49, 0.3262, 0.4339, 0.3909, 0.3908, 0.4197, 0.4197, 0.3418, 0.4717, 0.3909, 0.3908, 0.4341, 0.3261, 0.4717, 0.3418, 0.4197, 0.4197, 0.4341, 0.3261, 0.4492, 0.2499, 0.49, 0.25, 0.4717, 0.3418, 0.4492, 0.2499, 0.4341, 0.1736, 0.4717, 0.1582, 0.49, 0.25, 0.4341, 0.1736, 0.3909, 0.109, 0.4197, 0.08029, 0.4717, 0.1582, 0.3909, 0.109, 0.3262, 0.06578, 0.3418, 0.02827, 0.4197, 0.08029, 0.3262, 0.06578, 0.25, 0.05056, 0.25, 0.01, 0.3418, 0.02827, 0.25, 0.05056, 0.1738, 0.0656, 0.1582, 0.02827, 0.25, 0.01, 0.1738, 0.0656, 0.1091, 0.1083, 0.08029, 0.08029, 0.1582, 0.02827, 0.1091, 0.1083, 0.06827, 0.1654, 0.02827, 0.1582, 0.08029, 0.08029, 0.06827, 0.1654, 0.06826, 0.2186, 0.02827, 0.1972, 0.02827, 0.1582, 0.06827, 0.3292, 0.1091, 0.3906, 0.08029, 0.4197, 0.02827, 0.3418, 0.1091, 0.3906, 0.1738, 0.4339, 0.1582, 0.4717, 0.08029, 0.4197, 0.1738, 0.4339, 0.25, 0.4491, 0.25, 0.49, 0.1582, 0.4717, 0.06826, 0.2877, 0.06827, 0.3292, 0.02827, 0.3418, 0.02827, 0.2894, 0.06826, 0.2186, 0.06828, 0.244, 0.02827, 0.2506, 0.02827, 0.1972, 0.06828, 0.244, 0.06826, 0.2877, 0.02827, 0.2894, 0.02827, 0.2506, 0.8262, 0.4339, 0.75, 0.4491, 0.75, 0.49, 0.8418, 0.4717, 0.8909, 0.3908, 0.8262, 0.4339, 0.8418, 0.4717, 0.9197, 0.4197, 0.9341, 0.3261, 0.8909, 0.3908, 0.9197, 0.4197, 0.9717, 0.3418, 0.9492, 0.2499, 0.9341, 0.3261, 0.9717, 0.3418, 0.99, 0.25, 0.9341, 0.1736, 0.9492, 0.2499, 0.99, 0.25, 0.9717, 0.1582, 0.8909, 0.109, 0.9341, 0.1736, 0.9717, 0.1582, 0.9197, 0.08029, 0.8262, 0.06578, 0.8909, 0.109, 0.9197, 0.08029, 0.8418, 0.02827, 0.75, 0.05056, 0.8262, 0.06578, 0.8418, 0.02827, 0.75, 0.01, 0.6738, 0.0656, 0.75, 0.05056, 0.75, 0.01, 0.6582, 0.02827, 0.6091, 0.1083, 0.6738, 0.0656, 0.6582, 0.02827, 0.5803, 0.08029, 0.5683, 0.1654, 0.6091, 0.1083, 0.5803, 0.08029, 0.5283, 0.1582, 0.5683, 0.3292, 0.5683, 0.2877, 0.5283, 0.2894, 0.5283, 0.3418, 0.6091, 0.3906, 0.5683, 0.3292, 0.5283, 0.3418, 0.5803, 0.4197, 0.6738, 0.4339, 0.6091, 0.3906, 0.5803, 0.4197, 0.6582, 0.4717, 0.75, 0.4491, 0.6738, 0.4339, 0.6582, 0.4717, 0.75, 0.49, 0.5683, 0.2877, 0.5683, 0.244, 0.5283, 0.2506, 0.5283, 0.2894, 0.5683, 0.2186, 0.5683, 0.1654, 0.5283, 0.1582, 0.5283, 0.1972, 0.5683, 0.244, 0.5683, 0.2186, 0.5283, 0.1972, 0.5283, 0.2506, 0.8262, 0.4339, 0.75, 0.4491, 0.75, 0.4491, 0.8262, 0.4339, 0.8909, 0.3908, 0.8262, 0.4339, 0.8262, 0.4339, 0.8909, 0.3908, 0.9341, 0.3261, 0.8909, 0.3908, 0.8909, 0.3908, 0.9341, 0.3261, 0.9492, 0.2499, 0.9341, 0.3261, 0.9341, 0.3261, 0.9492, 0.2499, 0.9341, 0.1736, 0.9492, 0.2499, 0.9492, 0.2499, 0.9341, 0.1736, 0.8909, 0.109, 0.9341, 0.1736, 0.9341, 0.1736, 0.8909, 0.109, 0.8262, 0.06578, 0.8909, 0.109, 0.8909, 0.109, 0.8262, 0.06578, 0.75, 0.05056, 0.8262, 0.06578, 0.8262, 0.06578, 0.75, 0.05056, 0.6738, 0.0656, 0.75, 0.05056, 0.75, 0.05056, 0.6738, 0.0656, 0.6091, 0.1083, 0.6738, 0.0656, 0.6738, 0.0656, 0.6091, 0.1083, 0.5683, 0.1654, 0.6091, 0.1083, 0.6091, 0.1083, 0.5683, 0.1654, 0.5683, 0.3292, 0.5683, 0.2877, 0.5683, 0.2877, 0.5683, 0.3292, 0.6091, 0.3906, 0.5683, 0.3292, 0.5683, 0.3292, 0.6091, 0.3906, 0.6738, 0.4339, 0.6091, 0.3906, 0.6091, 0.3906, 0.6738, 0.4339, 0.75, 0.4491, 0.6738, 0.4339, 0.6738, 0.4339, 0.75, 0.4491, 0.5683, 0.2877, 0.5683, 0.244, 0.5683, 0.244, 0.5683, 0.2877, 0.5683, 0.2186, 0.5683, 0.1654, 0.5683, 0.1654, 0.5683, 0.2186, 0.5683, 0.244, 0.5683, 0.2186, 0.5683, 0.2186, 0.5683, 0.244, 0.25, 0.4491, 0.3262, 0.4339, 0.3262, 0.4339, 0.25, 0.4491, 0.3262, 0.4339, 0.3909, 0.3908, 0.3909, 0.3908, 0.3262, 0.4339, 0.3909, 0.3908, 0.4341, 0.3261, 0.4341, 0.3261, 0.3909, 0.3908, 0.4341, 0.3261, 0.4492, 0.2499, 0.4492, 0.2499, 0.4341, 0.3261, 0.4492, 0.2499, 0.4341, 0.1736, 0.4341, 0.1736, 0.4492, 0.2499, 0.4341, 0.1736, 0.3909, 0.109, 0.3909, 0.109, 0.4341, 0.1736, 0.3909, 0.109, 0.3262, 0.06578, 0.3262, 0.06578, 0.3909, 0.109, 0.3262, 0.06578, 0.25, 0.05056, 0.25, 0.05056, 0.3262, 0.06578, 0.25, 0.05056, 0.1738, 0.0656, 0.1738, 0.0656, 0.25, 0.05056, 0.1738, 0.0656, 0.1091, 0.1083, 0.1091, 0.1083, 0.1738, 0.0656, 0.1091, 0.1083, 0.06827, 0.1654, 0.06827, 0.1654, 0.1091, 0.1083, 0.06827, 0.1654, 0.06826, 0.2186, 0.06826, 0.2186, 0.06827, 0.1654, 0.06827, 0.3292, 0.1091, 0.3906, 0.1091, 0.3906, 0.06827, 0.3292, 0.1091, 0.3906, 0.1738, 0.4339, 0.1738, 0.4339, 0.1091, 0.3906, 0.1738, 0.4339, 0.25, 0.4491, 0.25, 0.4491, 0.1738, 0.4339, 0.06826, 0.2877, 0.06827, 0.3292, 0.06827, 0.3292, 0.06826, 0.2877, 0.06826, 0.2186, 0.06828, 0.244, 0.06828, 0.244, 0.06826, 0.2186, 0.06828, 0.244, 0.06826, 0.2877, 0.06826, 0.2877, 0.06828, 0.244, 0.3125, 0.7319, 0.375, 0.7319, 0.375, 0.7319, 0.3125, 0.7319, 0.125, 0.7681, 0.0625, 0.768, 0.0625, 0.768, 0.125, 0.7681, 0.2976, 0.2892, 0.2854, 0.2708, 0.2854, 0.2708, 0.2976, 0.2892, 0.3894, 0.2282, 0.3937, 0.2497, 0.3937, 0.2497, 0.3894, 0.2282, 0.3589, 0.3016, 0.3374, 0.3058, 0.3374, 0.3058, 0.3589, 0.3016, 0.4375, 0.768, 0.375, 0.7681, 0.375, 0.7681, 0.4375, 0.768, 0.875, 0.7322, 0.9375, 0.7322, 0.9375, 0.7322, 0.875, 0.7322, 0.375, 0.7319, 0.4375, 0.732, 0.4375, 0.732, 0.375, 0.7319, 0.9375, 0.7322, 1.0, 0.7321, 1.0, 0.7321, 0.9375, 0.7322, 0.625, 0.7322, 0.6875, 0.7323, 0.6875, 0.7323, 0.625, 0.7322, 0.7854, 0.2708, 0.7976, 0.2892, 0.7976, 0.2892, 0.7854, 0.2708, 0.3159, 0.1974, 0.3374, 0.1932, 0.3374, 0.1932, 0.3159, 0.1974, 0.1875, 0.7681, 0.125, 0.7681, 0.125, 0.7681, 0.1875, 0.7681, 0.8937, 0.2497, 0.8894, 0.2282, 0.8894, 0.2282, 0.8937, 0.2497, 0.75, 0.7677, 0.6875, 0.7677, 0.6875, 0.7677, 0.75, 0.7677, 1.0, 0.7679, 0.9375, 0.7678, 0.9375, 0.7678, 1.0, 0.7679, 0.3772, 0.2895, 0.4341, 0.3261, 0.3909, 0.3908, 0.3262, 0.4339, 0.25, 0.4491, 0.1738, 0.4339, 0.1091, 0.3906, 0.06827, 0.3292, 0.06826, 0.2877, 0.06828, 0.244, 0.06826, 0.2186, 0.06827, 0.1654, 0.1091, 0.1083, 0.1738, 0.0656, 0.25, 0.05056, 0.3262, 0.06578, 0.3909, 0.109, 0.4341, 0.1736, 0.4492, 0.2499, 0.3937, 0.2497, 0.3894, 0.2282, 0.3772, 0.2099, 0.3589, 0.1976, 0.3374, 0.1932, 0.3159, 0.1974, 0.2976, 0.2095, 0.2854, 0.2277, 0.2811, 0.2492, 0.2854, 0.2708, 0.2976, 0.2892, 0.3159, 0.3015, 0.3374, 0.3058, 0.3589, 0.3016, 0.3937, 0.2497, 0.4492, 0.2499, 0.4341, 0.3261, 0.3772, 0.2895, 0.3894, 0.2712, 0.8772, 0.2895, 0.9341, 0.3261, 0.9492, 0.2499, 0.8937, 0.2497, 0.8894, 0.2712, 0.9492, 0.2499, 0.9341, 0.1736, 0.8909, 0.109, 0.8262, 0.06578, 0.75, 0.05056, 0.6738, 0.0656, 0.6091, 0.1083, 0.5683, 0.1654, 0.5683, 0.2186, 0.5683, 0.244, 0.5683, 0.2877, 0.5683, 0.3292, 0.6091, 0.3906, 0.6738, 0.4339, 0.75, 0.4491, 0.8262, 0.4339, 0.8909, 0.3908, 0.9341, 0.3261, 0.8772, 0.2895, 0.8589, 0.3016, 0.8374, 0.3058, 0.8159, 0.3015, 0.7976, 0.2892, 0.7854, 0.2708, 0.7811, 0.2492, 0.7854, 0.2277, 0.7976, 0.2095, 0.8159, 0.1974, 0.8374, 0.1932, 0.8589, 0.1976, 0.8772, 0.2099, 0.8894, 0.2282, 0.8937, 0.2497, 0.9375, 0.7322, 0.9375, 0.7678, 1.0, 0.7679, 1.0, 0.7321, 0.9375, 0.7678, 0.9375, 0.7322, 0.875, 0.7322, 0.875, 0.7678, 0.875, 0.7322, 0.8125, 0.7323, 0.8125, 0.7677, 0.875, 0.7678, 0.75, 0.7323, 0.75, 0.7677, 0.8125, 0.7677, 0.8125, 0.7323, 0.75, 0.7323, 0.6875, 0.7323, 0.6875, 0.7677, 0.75, 0.7677, 0.6875, 0.7323, 0.625, 0.7322, 0.625, 0.7678, 0.6875, 0.7677, 0.625, 0.7322, 0.5625, 0.7322, 0.5625, 0.7678, 0.625, 0.7678, 0.5, 0.7321, 0.5, 0.7679, 0.5625, 0.7678, 0.5625, 0.7322, 0.5, 0.7321, 0.4375, 0.732, 0.4375, 0.768, 0.5, 0.7679, 0.375, 0.7319, 0.375, 0.7681, 0.4375, 0.768, 0.4375, 0.732, 0.375, 0.7681, 0.375, 0.7319, 0.3125, 0.7319, 0.3125, 0.7681, 0.3125, 0.7681, 0.3125, 0.7319, 0.25, 0.7319, 0.25, 0.7681, 0.1875, 0.7319, 0.1875, 0.7681, 0.25, 0.7681, 0.25, 0.7319, 0.1875, 0.7681, 0.1875, 0.7319, 0.125, 0.7319, 0.125, 0.7681, 0.0625, 0.732, 0.0625, 0.768, 0.125, 0.7681, 0.125, 0.7319, 0.0625, 0.768, 0.0625, 0.732, 0.0, 0.7321, 0.0, 0.7679, 0.7811, 0.2492, 0.7854, 0.2708, 0.7854, 0.2708, 0.7811, 0.2492, 0.8894, 0.2712, 0.8937, 0.2497, 0.8937, 0.2497, 0.8894, 0.2712, 0.5, 0.7679, 0.4375, 0.768, 0.4375, 0.768, 0.5, 0.7679, 0.8374, 0.1932, 0.8159, 0.1974, 0.8159, 0.1974, 0.8374, 0.1932, 0.125, 0.7319, 0.1875, 0.7319, 0.1875, 0.7319, 0.125, 0.7319, 0.2854, 0.2708, 0.2811, 0.2492, 0.2811, 0.2492, 0.2854, 0.2708, 0.6875, 0.7323, 0.75, 0.7323, 0.75, 0.7323, 0.6875, 0.7323, 0.8589, 0.1976, 0.8374, 0.1932, 0.8374, 0.1932, 0.8589, 0.1976, 0.1875, 0.7319, 0.25, 0.7319, 0.25, 0.7319, 0.1875, 0.7319, 0.3937, 0.2497, 0.3894, 0.2712, 0.3894, 0.2712, 0.3937, 0.2497, 0.3374, 0.1932, 0.3589, 0.1976, 0.3589, 0.1976, 0.3374, 0.1932, 0.25, 0.7681, 0.1875, 0.7681, 0.1875, 0.7681, 0.25, 0.7681, 0.75, 0.7323, 0.8125, 0.7323, 0.8125, 0.7323, 0.75, 0.7323, 0.4375, 0.732, 0.5, 0.7321, 0.5, 0.7321, 0.4375, 0.732, 0.8125, 0.7677, 0.75, 0.7677, 0.75, 0.7677, 0.8125, 0.7677, 0.2811, 0.2492, 0.2854, 0.2277, 0.2854, 0.2277, 0.2811, 0.2492, 0.2976, 0.2095, 0.3159, 0.1974, 0.3159, 0.1974, 0.2976, 0.2095, 0.2976, 0.2892, 0.2854, 0.2708, 0.2854, 0.2708, 0.2976, 0.2892, 0.3894, 0.2282, 0.3937, 0.2497, 0.3937, 0.2497, 0.3894, 0.2282, 0.3589, 0.3016, 0.3374, 0.3058, 0.3374, 0.3058, 0.3589, 0.3016, 0.3159, 0.1974, 0.3374, 0.1932, 0.3374, 0.1932, 0.3159, 0.1974, 0.2854, 0.2708, 0.2811, 0.2492, 0.2811, 0.2492, 0.2854, 0.2708, 0.3937, 0.2497, 0.3894, 0.2712, 0.3894, 0.2712, 0.3937, 0.2497, 0.3374, 0.1932, 0.3589, 0.1976, 0.3589, 0.1976, 0.3374, 0.1932, 0.2811, 0.2492, 0.2854, 0.2277, 0.2854, 0.2277, 0.2811, 0.2492, 0.3159, 0.3015, 0.2976, 0.2892, 0.2976, 0.2892, 0.3159, 0.3015, 0.3772, 0.2099, 0.3894, 0.2282, 0.3894, 0.2282, 0.3772, 0.2099, 0.3772, 0.2895, 0.3589, 0.3016, 0.3589, 0.3016, 0.3772, 0.2895, 0.2854, 0.2277, 0.2976, 0.2095, 0.2976, 0.2095, 0.2854, 0.2277, 0.3374, 0.3058, 0.3159, 0.3015, 0.3159, 0.3015, 0.3374, 0.3058, 0.3589, 0.1976, 0.3772, 0.2099, 0.3772, 0.2099, 0.3589, 0.1976, 0.3894, 0.2712, 0.3772, 0.2895, 0.3772, 0.2895, 0.3894, 0.2712, 0.2976, 0.2095, 0.3159, 0.1974, 0.3159, 0.1974, 0.2976, 0.2095, 0.6875, 0.7677, 0.625, 0.7678, 0.625, 0.7678, 0.6875, 0.7677, 0.3159, 0.3015, 0.2976, 0.2892, 0.2976, 0.2892, 0.3159, 0.3015, 0.9375, 0.7678, 0.875, 0.7678, 0.875, 0.7678, 0.9375, 0.7678, 0.375, 0.7681, 0.3125, 0.7681, 0.3125, 0.7681, 0.375, 0.7681, 0.3772, 0.2099, 0.3894, 0.2282, 0.3894, 0.2282, 0.3772, 0.2099, 0.0625, 0.768, 0.0, 0.7679, 0.0, 0.7679, 0.0625, 0.768, 0.625, 0.7678, 0.5625, 0.7678, 0.5625, 0.7678, 0.625, 0.7678, 0.3772, 0.2895, 0.3589, 0.3016, 0.3589, 0.3016, 0.3772, 0.2895, 0.2854, 0.2277, 0.2976, 0.2095, 0.2976, 0.2095, 0.2854, 0.2277, 0.3374, 0.3058, 0.3159, 0.3015, 0.3159, 0.3015, 0.3374, 0.3058, 0.875, 0.7678, 0.8125, 0.7677, 0.8125, 0.7677, 0.875, 0.7678, 0.3125, 0.7681, 0.25, 0.7681, 0.25, 0.7681, 0.3125, 0.7681, 0.3589, 0.1976, 0.3772, 0.2099, 0.3772, 0.2099, 0.3589, 0.1976, 0.5625, 0.7678, 0.5, 0.7679, 0.5, 0.7679, 0.5625, 0.7678, 0.3894, 0.2712, 0.3772, 0.2895, 0.3772, 0.2895, 0.3894, 0.2712, 0.8894, 0.2282, 0.8772, 0.2099, 0.8772, 0.2099, 0.8894, 0.2282, 0.7854, 0.2708, 0.7976, 0.2892, 0.7976, 0.2892, 0.7854, 0.2708, 0.8937, 0.2497, 0.8894, 0.2282, 0.8894, 0.2282, 0.8937, 0.2497, 0.7811, 0.2492, 0.7854, 0.2708, 0.7854, 0.2708, 0.7811, 0.2492, 0.8894, 0.2712, 0.8937, 0.2497, 0.8937, 0.2497, 0.8894, 0.2712, 0.8374, 0.1932, 0.8159, 0.1974, 0.8159, 0.1974, 0.8374, 0.1932, 0.8589, 0.1976, 0.8374, 0.1932, 0.8374, 0.1932, 0.8589, 0.1976, 0.8374, 0.3058, 0.8589, 0.3016, 0.8589, 0.3016, 0.8374, 0.3058, 0.8159, 0.1974, 0.7976, 0.2095, 0.7976, 0.2095, 0.8159, 0.1974, 0.8589, 0.3016, 0.8772, 0.2895, 0.8772, 0.2895, 0.8589, 0.3016, 0.7976, 0.2095, 0.7854, 0.2277, 0.7854, 0.2277, 0.7976, 0.2095, 0.7976, 0.2892, 0.8159, 0.3015, 0.8159, 0.3015, 0.7976, 0.2892, 0.8772, 0.2099, 0.8589, 0.1976, 0.8589, 0.1976, 0.8772, 0.2099, 0.8159, 0.3015, 0.8374, 0.3058, 0.8374, 0.3058, 0.8159, 0.3015, 0.8772, 0.2895, 0.8894, 0.2712, 0.8894, 0.2712, 0.8772, 0.2895, 0.7854, 0.2277, 0.7811, 0.2492, 0.7811, 0.2492, 0.7854, 0.2277, 0.8894, 0.2282, 0.8772, 0.2099, 0.8772, 0.2099, 0.8894, 0.2282, 0.8374, 0.3058, 0.8589, 0.3016, 0.8589, 0.3016, 0.8374, 0.3058, 0.0625, 0.732, 0.125, 0.7319, 0.125, 0.7319, 0.0625, 0.732, 0.8159, 0.1974, 0.7976, 0.2095, 0.7976, 0.2095, 0.8159, 0.1974, 0.5625, 0.7322, 0.625, 0.7322, 0.625, 0.7322, 0.5625, 0.7322, 0.8589, 0.3016, 0.8772, 0.2895, 0.8772, 0.2895, 0.8589, 0.3016, 0.0, 0.7321, 0.0625, 0.732, 0.0625, 0.732, 0.0, 0.7321, 0.7976, 0.2095, 0.7854, 0.2277, 0.7854, 0.2277, 0.7976, 0.2095, 0.7976, 0.2892, 0.8159, 0.3015, 0.8159, 0.3015, 0.7976, 0.2892, 0.8125, 0.7323, 0.875, 0.7322, 0.875, 0.7322, 0.8125, 0.7323, 0.25, 0.7319, 0.3125, 0.7319, 0.3125, 0.7319, 0.25, 0.7319, 0.8772, 0.2099, 0.8589, 0.1976, 0.8589, 0.1976, 0.8772, 0.2099, 0.8159, 0.3015, 0.8374, 0.3058, 0.8374, 0.3058, 0.8159, 0.3015, 0.8772, 0.2895, 0.8894, 0.2712, 0.8894, 0.2712, 0.8772, 0.2895, 0.7854, 0.2277, 0.7811, 0.2492, 0.7811, 0.2492, 0.7854, 0.2277, 0.5, 0.7321, 0.5625, 0.7322, 0.5625, 0.7322, 0.5, 0.7321])
me_cylinder.materials.append(mat_material_001)
me_cylinder.use_remesh_fix_poles = True
me_cylinder.use_remesh_preserve_attributes = False
me_cylinder.use_mirror_vertex_groups = False
me_cylinder.update()

# ---- objects
ob_key = bpy.data.objects.new('key', me_cylinder)

# ---- transforms, parenting, visibility, modifiers, constraints
ob_key.location = (0.0, 0.0, 0.0)
ob_key.scale = (0.4672, 0.4672, 0.4672)
ob_key.lineart.crease_threshold = 0.0

# ---- collection membership
col_collection.objects.link(ob_key)

# ---- scene / render settings (as saved in the file)
scene.frame_start = 1; scene.frame_end = 250; scene.frame_set(1)
scene.render.engine = 'BLENDER_EEVEE_NEXT'
scene.cycles.use_denoising = False
scene.cycles.samples = 128
scene.cycles.sampling_pattern = 'TABULATED_SOBOL'
scene.cycles.use_adaptive_sampling = False
scene.cycles.use_light_tree = False
scene.view_settings.view_transform = 'Filmic'
bpy.context.view_layer.update()

# ---- added for rendering (the .blend has no active camera and no usable light): camera, sun
cam_auto = bpy.data.cameras.new('AutoCamera')
cam_auto.lens = 50.0
cam_auto.sensor_width = 36.0
cam_auto.clip_end = 1000.0
ob_auto_camera = bpy.data.objects.new('AutoCamera', cam_auto)
scene.collection.objects.link(ob_auto_camera)
ob_auto_camera.location = (0.168173, -0.222054, 0.148036)
ob_auto_camera.rotation_euler = (1.09748, -7.21219e-08, 0.694738)
scene.camera = ob_auto_camera
light_auto_sun = bpy.data.lights.new('AutoSun', 'SUN')
light_auto_sun.energy = 3.0
light_auto_sun.angle = 0.0523599
ob_auto_sun = bpy.data.objects.new('AutoSun', light_auto_sun)
scene.collection.objects.link(ob_auto_sun)
ob_auto_sun.rotation_euler = (0.872665, 0.174533, 0.523599)
bpy.context.view_layer.update()
